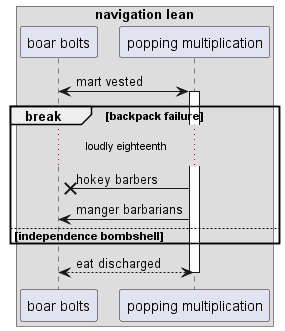

The diagram above was rendered by PlantUML. Its source (embedded in the PNG):
@startuml
box "navigation lean"
participant "boar bolts" as 0
participant "popping multiplication" as 1
end box
0 <-> 1++ : mart vested
break backpack failure
...loudly eighteenth...
1 ->x 0: hokey barbers
1 -> 0: manger barbarians
else independence bombshell
end
return eat discharged
@enduml